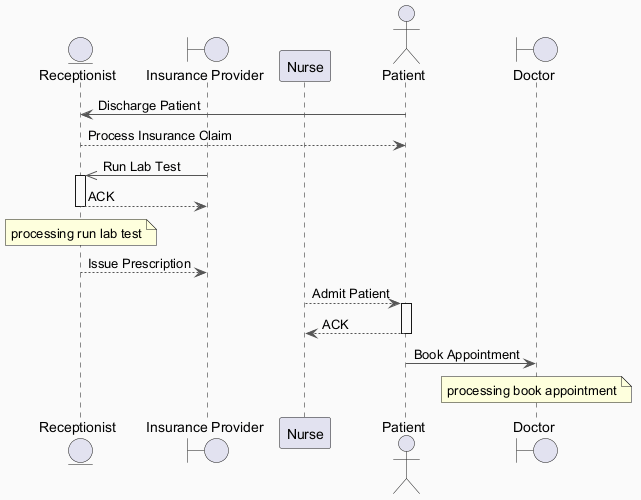

The diagram above was rendered by PlantUML. Its source (embedded in the PNG):
@startuml
skinparam backgroundColor #FAFAFA
skinparam classBackgroundColor #FFF3E0
skinparam classBorderColor #E65100
skinparam ArrowColor #555555
entity "Receptionist" as R
boundary "Insurance Provider" as IP
participant "Nurse" as N
actor "Patient" as P
boundary "Doctor" as D
P -> R : Discharge Patient
R --> P : Process Insurance Claim
IP ->> R : Run Lab Test
activate R
R --> IP : ACK
deactivate R
note over R : processing run lab test
R --> IP : Issue Prescription
N --> P : Admit Patient
activate P
P --> N : ACK
deactivate P
P -> D : Book Appointment
note over D : processing book appointment
@enduml